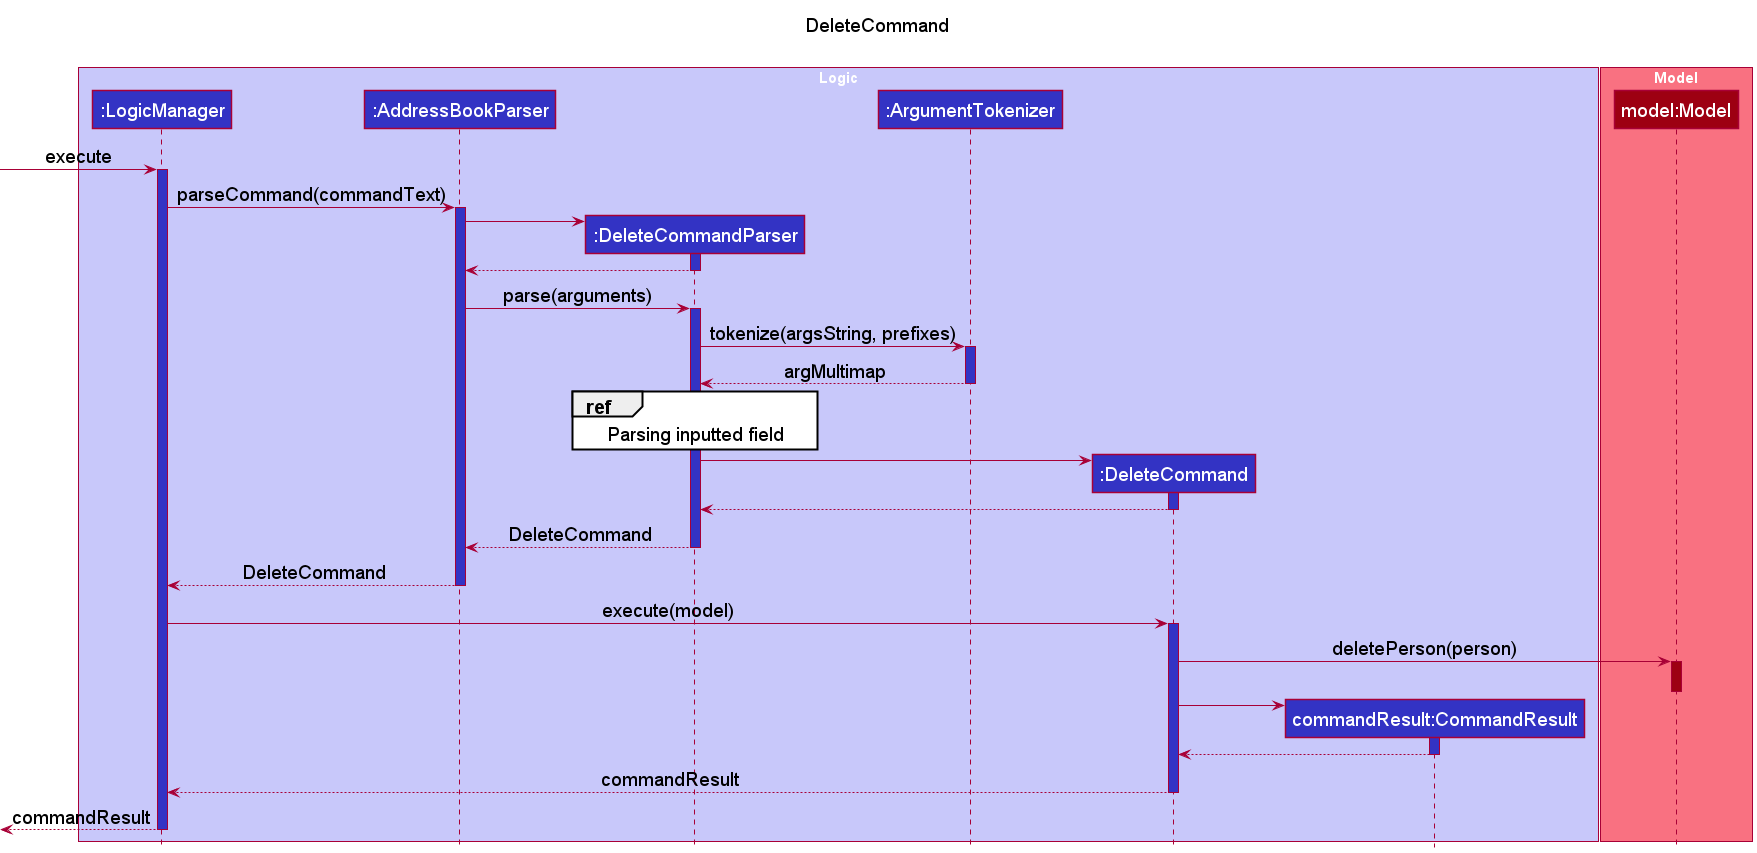

The diagram above was rendered by PlantUML. Its source (embedded in the PNG):
@startuml
!include style.puml

title DeleteCommand\n

box "Logic" LOGIC_COLOR_T1
participant ":LogicManager" as LogicManager LOGIC_COLOR
participant ":AddressBookParser" as AddressBookParser LOGIC_COLOR
participant ":DeleteCommandParser" as DeleteCommandParser LOGIC_COLOR
participant ":ArgumentTokenizer" as ArgumentTokenizer LOGIC_COLOR
participant ":DeleteCommand" as DeleteCommand LOGIC_COLOR
participant "commandResult:CommandResult" as CommandResult LOGIC_COLOR
end box

box "Model" MODEL_COLOR_T1
participant "model:Model" as Model MODEL_COLOR
end box

[-> LogicManager : execute
activate LogicManager LOGIC_COLOR

LogicManager -> AddressBookParser : parseCommand(commandText)
activate AddressBookParser LOGIC_COLOR

create DeleteCommandParser
AddressBookParser -> DeleteCommandParser
activate DeleteCommandParser LOGIC_COLOR
DeleteCommandParser --> AddressBookParser
deactivate DeleteCommandParser

AddressBookParser -> DeleteCommandParser : parse(arguments)
activate DeleteCommandParser LOGIC_COLOR

DeleteCommandParser -> ArgumentTokenizer ++ LOGIC_COLOR: tokenize(argsString, prefixes)
ArgumentTokenizer --> DeleteCommandParser -- LOGIC_COLOR: argMultimap

ref over DeleteCommandParser: Parsing inputted field

create DeleteCommand
DeleteCommandParser -> DeleteCommand
activate DeleteCommand LOGIC_COLOR
DeleteCommand --> DeleteCommandParser
deactivate DeleteCommand

DeleteCommandParser --> AddressBookParser -- LOGIC_COLOR: DeleteCommand
AddressBookParser --> LogicManager -- LOGIC_COLOR: DeleteCommand

LogicManager -> DeleteCommand ++ LOGIC_COLOR: execute(model)
DeleteCommand -> Model ++ MODEL_COLOR: deletePerson(person)
deactivate Model

create CommandResult
DeleteCommand -> CommandResult
activate CommandResult LOGIC_COLOR
CommandResult --> DeleteCommand
deactivate CommandResult

DeleteCommand --> LogicManager -- LOGIC_COLOR: commandResult
[<--LogicManager --: commandResult
deactivate LogicManager

@enduml